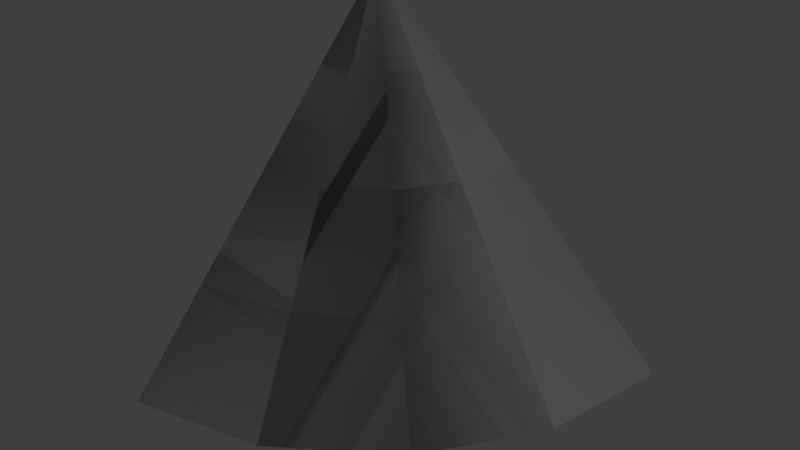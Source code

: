 # Source: Light_Cone.blend  (saved by Blender 2.79.0; exported with 4.5.12 LTS)
import bpy
from mathutils import Matrix  # noqa: F401  (used for matrix-valued properties, if any)

bpy.ops.wm.read_factory_settings(use_empty=True)
scene = bpy.context.scene
scene.name = 'Scene'

# ---- collections
col_collection_1 = bpy.data.collections.new('Collection 1'); scene.collection.children.link(col_collection_1)

# ---- materials (node trees are filled in below, after node groups)
mat_rc_cone_001 = bpy.data.materials.new('RC_Cone.001')
mat_rc_cone_001.alpha_threshold = 0.0
mat_rc_cone_001.use_transparent_shadow = False
mat_rc_cone_001.roughness = 0.5
mat_rc_cone = bpy.data.materials.new('RC_Cone')
mat_rc_cone.alpha_threshold = 0.0
mat_rc_cone.use_transparent_shadow = False
mat_rc_cone.roughness = 0.5

# ---- material node trees

# ---- world
world_world = bpy.data.worlds.new('World'); scene.world = world_world
world_world.color = (0.05088, 0.05088, 0.05088)
world_world.use_sun_shadow = False
world_world.sun_shadow_jitter_overblur = 0.0
world_world.cycles.sampling_method = 'MANUAL'

# ---- lights
light_lamp = bpy.data.lights.new('Lamp', 'POINT')
light_lamp.transmission_factor = 0.0
light_lamp.cutoff_distance = 30.0
light_lamp.energy = 100.0
light_lamp.shadow_buffer_clip_start = 1.001
light_lamp.shadow_soft_size = 0.1
light_lamp.shadow_maximum_resolution = 0.006
light_lamp.use_absolute_resolution = True

# ---- meshes
me_rc_cone_001 = bpy.data.meshes.new('RC_Cone.001')
me_rc_cone_001.from_pydata([(-0.5, -0.4996, 0.4996), (-0.5, -0.4996, -0.5004), (-0.1173, -0.4996, 0.425), (0.2071, -0.4996, 0.2082), (0.4239, -0.4996, -0.1162), (0.5, -0.4996, -0.5004), (-0.5, -0.4996, -0.5004), (-0.5, 0.5004, -0.5004), (0.5, -0.4996, -0.5004), (-0.5, -0.4996, -0.5004), (-0.5, -0.4996, 0.4996), (-0.5, 0.5004, -0.5004), (-0.5, 0.5004, -0.5004), (0.4239, -0.4996, -0.1162), (0.5, -0.4996, -0.5004), (0.2071, -0.4996, 0.2082), (-0.1173, -0.4996, 0.425), (-0.5, -0.4996, 0.4996)], [], [(0, 1, 2), (1, 3, 2), (1, 4, 3), (1, 5, 4), (6, 7, 8), (9, 10, 11), (12, 13, 14), (12, 15, 13), (12, 16, 15), (17, 16, 12)])
me_rc_cone_001.polygons.foreach_set('use_smooth', [True] * 10)
_k = set([(0, 1), (0, 2), (1, 5), (2, 3), (3, 4), (4, 5), (6, 7), (6, 8), (7, 8), (9, 10), (9, 11), (10, 11), (12, 14), (12, 17), (13, 14), (13, 15), (15, 16), (16, 17)])
me_rc_cone_001.attributes.new('sharp_edge', 'BOOLEAN', 'EDGE').data.foreach_set('value', [ (min(e.vertices), max(e.vertices)) in _k for e in me_rc_cone_001.edges])
_uv = me_rc_cone_001.uv_layers.new(name='UVMap')
_uv.uv.foreach_set('vector', [0.9862, 0.6347, 0.9862, 0.7923, 0.9257, 0.6467, 0.9862, 0.7923, 0.8747, 0.6808, 0.9257, 0.6467, 0.9862, 0.7923, 0.8405, 0.7319, 0.8747, 0.6808, 0.9862, 0.7923, 0.8285, 0.7923, 0.8405, 0.7319, 0.9862, 0.1701, 0.9862, 0.01281, 0.8286, 0.1704, 0.9862, 0.1701, 0.9862, 0.01281, 0.8286, 0.1704, 0.6848, 0.612, 0.6257, 0.801, 0.5755, 0.801, 0.6848, 0.612, 0.6846, 0.801, 0.6257, 0.801, 0.6848, 0.612, 0.7437, 0.801, 0.6846, 0.801, 0.7937, 0.801, 0.7437, 0.801, 0.6848, 0.612])
me_rc_cone_001.materials.append(mat_rc_cone_001)
me_rc_cone_001.use_remesh_preserve_volume = False
me_rc_cone_001.use_remesh_preserve_attributes = False
me_rc_cone_001.use_mirror_vertex_groups = False
me_rc_cone_001.update()
me_rc_cone_001.normals_split_custom_set([tuple(v) for v in zip(*[iter([-0.0009108, -1.0, -3.199e-08, -0.0008629, -1.0, 2.75e-07, -0.0008629, -1.0, 4.278e-09, -0.0008629, -1.0, 2.75e-07, 0.0, -1.0, -1.952e-08, -0.0008629, -1.0, 4.278e-09, -0.0008629, -1.0, 2.75e-07, 6.211e-08, -1.0, -0.0009108, 0.0, -1.0, -1.952e-08, -0.0008629, -1.0, 2.75e-07, 4.38e-09, -1.0, -0.0008629, 6.211e-08, -1.0, -0.0009108, 0.0, 0.0, -1.0, 0.0, 0.0, -1.0, 0.0, 0.0, -1.0, -1.0, 0.0, 0.0, -1.0, 0.0, 0.0, -1.0, 0.0, 0.0, 0.4801, 0.7347, 0.4793, 0.6532, 0.7073, 0.2704, 0.7003, 0.7001, 0.1395, 0.4801, 0.7347, 0.4793, 0.4999, 0.7071, 0.5001, 0.6532, 0.7073, 0.2704, 0.4801, 0.7347, 0.4793, 0.2703, 0.7073, 0.6532, 0.4999, 0.7071, 0.5001, 0.1386, 0.7004, 0.7002, 0.2703, 0.7073, 0.6532, 0.4801, 0.7347, 0.4793])] * 3)])
me_rc_cone = bpy.data.meshes.new('RC_Cone')
me_rc_cone.from_pydata([(-0.5, -0.4996, 0.4996), (-0.5, -0.4996, -0.5004), (-0.1173, -0.4996, 0.425), (0.2071, -0.4996, 0.2082), (0.4239, -0.4996, -0.1162), (0.5, -0.4996, -0.5004), (-0.5, -0.4996, -0.5004), (-0.5, 0.5004, -0.5004), (0.5, -0.4996, -0.5004), (-0.5, -0.4996, -0.5004), (-0.5, -0.4996, 0.4996), (-0.5, 0.5004, -0.5004), (-0.5, 0.5004, -0.5004), (0.4239, -0.4996, -0.1162), (0.5, -0.4996, -0.5004), (0.2071, -0.4996, 0.2082), (-0.1173, -0.4996, 0.425), (-0.5, -0.4996, 0.4996)], [], [(0, 1, 2), (1, 3, 2), (1, 4, 3), (1, 5, 4), (6, 7, 8), (9, 10, 11), (12, 13, 14), (12, 15, 13), (12, 16, 15), (17, 16, 12)])
me_rc_cone.polygons.foreach_set('use_smooth', [True] * 10)
_k = set([(0, 1), (0, 2), (1, 5), (2, 3), (3, 4), (4, 5), (6, 7), (6, 8), (7, 8), (9, 10), (9, 11), (10, 11), (12, 14), (12, 17), (13, 14), (13, 15), (15, 16), (16, 17)])
me_rc_cone.attributes.new('sharp_edge', 'BOOLEAN', 'EDGE').data.foreach_set('value', [ (min(e.vertices), max(e.vertices)) in _k for e in me_rc_cone.edges])
_uv = me_rc_cone.uv_layers.new(name='UVMap')
_uv.uv.foreach_set('vector', [0.9862, 0.6347, 0.9862, 0.7923, 0.9257, 0.6467, 0.9862, 0.7923, 0.8747, 0.6808, 0.9257, 0.6467, 0.9862, 0.7923, 0.8405, 0.7319, 0.8747, 0.6808, 0.9862, 0.7923, 0.8285, 0.7923, 0.8405, 0.7319, 0.9862, 0.1701, 0.9862, 0.01281, 0.8286, 0.1704, 0.9862, 0.1701, 0.9862, 0.01281, 0.8286, 0.1704, 0.6848, 0.612, 0.6257, 0.801, 0.5755, 0.801, 0.6848, 0.612, 0.6846, 0.801, 0.6257, 0.801, 0.6848, 0.612, 0.7437, 0.801, 0.6846, 0.801, 0.7937, 0.801, 0.7437, 0.801, 0.6848, 0.612])
me_rc_cone.materials.append(mat_rc_cone)
me_rc_cone.use_remesh_preserve_volume = False
me_rc_cone.use_remesh_preserve_attributes = False
me_rc_cone.use_mirror_vertex_groups = False
me_rc_cone.update()
me_rc_cone.normals_split_custom_set([tuple(v) for v in zip(*[iter([-0.0009108, -1.0, -3.199e-08, -0.0008629, -1.0, 2.75e-07, -0.0008629, -1.0, 4.278e-09, -0.0008629, -1.0, 2.75e-07, 0.0, -1.0, -1.952e-08, -0.0008629, -1.0, 4.278e-09, -0.0008629, -1.0, 2.75e-07, 6.211e-08, -1.0, -0.0009108, 0.0, -1.0, -1.952e-08, -0.0008629, -1.0, 2.75e-07, 4.38e-09, -1.0, -0.0008629, 6.211e-08, -1.0, -0.0009108, 0.0, 0.0, -1.0, 0.0, 0.0, -1.0, 0.0, 0.0, -1.0, -1.0, 0.0, 0.0, -1.0, 0.0, 0.0, -1.0, 0.0, 0.0, 0.4801, 0.7347, 0.4793, 0.6532, 0.7073, 0.2704, 0.7003, 0.7001, 0.1395, 0.4801, 0.7347, 0.4793, 0.4999, 0.7071, 0.5001, 0.6532, 0.7073, 0.2704, 0.4801, 0.7347, 0.4793, 0.2703, 0.7073, 0.6532, 0.4999, 0.7071, 0.5001, 0.1386, 0.7004, 0.7002, 0.2703, 0.7073, 0.6532, 0.4801, 0.7347, 0.4793])] * 3)])

# ---- objects
ob_rc_cone_001 = bpy.data.objects.new('RC_Cone.001', me_rc_cone_001)
ob_rc_cone = bpy.data.objects.new('RC_Cone', me_rc_cone)
ob_lamp = bpy.data.objects.new('Lamp', light_lamp)

# ---- transforms, parenting, visibility, modifiers, constraints
ob_rc_cone_001.location = (0.0, 0.0, 0.0)
ob_rc_cone_001.rotation_euler = (1.571, -0.0, 0.0)
ob_rc_cone_001.lineart.crease_threshold = 0.0
ob_rc_cone.location = (0.0, 0.0, 0.0)
ob_rc_cone.rotation_euler = (1.571, -0.0, 0.0)
ob_rc_cone.lineart.crease_threshold = 0.0
ob_lamp.location = (4.076, 1.005, 5.904)
ob_lamp.rotation_euler = (0.6503, 0.05522, 1.866)
ob_lamp.lock_rotations_4d = False
ob_lamp.empty_display_type = 'ARROWS'
ob_lamp.color = (0.0, 0.0, 0.0, 0.0)
ob_lamp.lineart.crease_threshold = 0.0

# ---- collection membership
col_collection_1.objects.link(ob_rc_cone_001)
col_collection_1.objects.link(ob_rc_cone)
col_collection_1.objects.link(ob_lamp)

# ---- scene / render settings (as saved in the file)
scene.frame_start = 1; scene.frame_end = 250; scene.frame_set(1)
scene.render.engine = 'BLENDER_EEVEE_NEXT'
scene.render.resolution_percentage = 50
scene.render.dither_intensity = 0.0
scene.cycles.use_denoising = False
scene.cycles.samples = 128
scene.cycles.sampling_pattern = 'TABULATED_SOBOL'
scene.cycles.use_adaptive_sampling = False
scene.cycles.use_light_tree = False
scene.cycles.blur_glossy = 0.0
scene.cycles.sample_clamp_indirect = 0.0
scene.view_settings.view_transform = 'Standard'
bpy.context.view_layer.update()

# ---- added for rendering (the .blend has no active camera): camera
cam_auto = bpy.data.cameras.new('AutoCamera')
cam_auto.lens = 50.0
cam_auto.sensor_width = 36.0
cam_auto.clip_end = 1000.0
ob_auto_camera = bpy.data.objects.new('AutoCamera', cam_auto)
scene.collection.objects.link(ob_auto_camera)
ob_auto_camera.location = (1.60255, -1.92268, 1.28239)
ob_auto_camera.rotation_euler = (1.09748, -7.21219e-08, 0.694738)
scene.camera = ob_auto_camera
bpy.context.view_layer.update()
